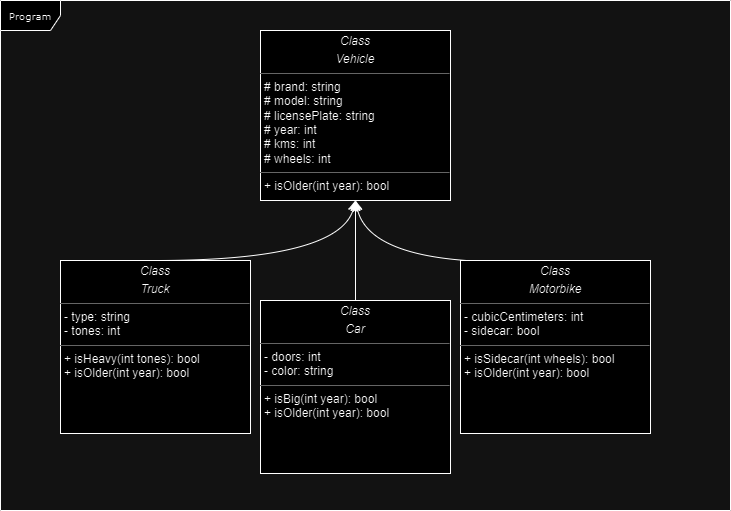

The diagram above was exported from draw.io. Its source (the exported page's mxGraphModel, read from the mxfile embedded in the PNG):
<mxGraphModel dx="1434" dy="746" grid="1" gridSize="10" guides="1" tooltips="1" connect="1" arrows="1" fold="1" page="1" pageScale="1" pageWidth="850" pageHeight="1100" background="none" math="0" shadow="0">
  <root>
    <mxCell id="0" />
    <mxCell id="1" parent="0" />
    <mxCell id="17acba5748e5396b-1" value="Program" style="shape=umlFrame;whiteSpace=wrap;html=1;rounded=0;shadow=0;comic=0;labelBackgroundColor=none;strokeWidth=1;fontFamily=Verdana;fontSize=10;align=center;" parent="1" vertex="1">
      <mxGeometry x="20" y="20" width="730" height="510" as="geometry" />
    </mxCell>
    <mxCell id="5d2195bd80daf111-40" style="edgeStyle=orthogonalEdgeStyle;rounded=0;html=1;dashed=1;labelBackgroundColor=none;startFill=0;endArrow=open;endFill=0;endSize=10;fontFamily=Verdana;fontSize=10;" parent="1" edge="1">
      <mxGeometry relative="1" as="geometry">
        <Array as="points" />
        <mxPoint x="729.9999999999998" y="814" as="sourcePoint" />
      </mxGeometry>
    </mxCell>
    <mxCell id="5d2195bd80daf111-39" style="edgeStyle=orthogonalEdgeStyle;rounded=0;html=1;dashed=1;labelBackgroundColor=none;startFill=0;endArrow=open;endFill=0;endSize=10;fontFamily=Verdana;fontSize=10;" parent="1" edge="1">
      <mxGeometry relative="1" as="geometry">
        <mxPoint x="729.9999999999998" y="948" as="sourcePoint" />
      </mxGeometry>
    </mxCell>
    <mxCell id="5d2195bd80daf111-35" style="edgeStyle=orthogonalEdgeStyle;rounded=0;html=1;dashed=1;labelBackgroundColor=none;startFill=0;endArrow=open;endFill=0;endSize=10;fontFamily=Verdana;fontSize=10;" parent="1" edge="1">
      <mxGeometry relative="1" as="geometry">
        <Array as="points">
          <mxPoint x="545" y="970" />
          <mxPoint x="545" y="970" />
        </Array>
        <mxPoint x="545.0526315789475" y="963" as="sourcePoint" />
      </mxGeometry>
    </mxCell>
    <mxCell id="5d2195bd80daf111-34" style="edgeStyle=orthogonalEdgeStyle;rounded=0;html=1;dashed=1;labelBackgroundColor=none;startFill=0;endArrow=open;endFill=0;endSize=10;fontFamily=Verdana;fontSize=10;" parent="1" edge="1">
      <mxGeometry relative="1" as="geometry">
        <Array as="points">
          <mxPoint x="410" y="1029" />
          <mxPoint x="410" y="1029" />
        </Array>
        <mxPoint x="379.9999999999998" y="1029" as="sourcePoint" />
      </mxGeometry>
    </mxCell>
    <mxCell id="5d2195bd80daf111-18" value="&lt;p style=&quot;margin:0px;margin-top:4px;text-align:center;&quot;&gt;&lt;i&gt;Class&lt;/i&gt;&lt;/p&gt;&lt;p style=&quot;margin:0px;margin-top:4px;text-align:center;&quot;&gt;&lt;i&gt;Vehicle&lt;/i&gt;&lt;/p&gt;&lt;hr size=&quot;1&quot;&gt;&lt;p style=&quot;margin:0px;margin-left:4px;&quot;&gt;# brand: string&lt;/p&gt;&lt;p style=&quot;margin:0px;margin-left:4px;&quot;&gt;# model: string&lt;/p&gt;&lt;p style=&quot;margin:0px;margin-left:4px;&quot;&gt;&lt;span style=&quot;background-color: initial;&quot;&gt;# licensePlate: string&lt;/span&gt;&lt;/p&gt;&lt;p style=&quot;margin:0px;margin-left:4px;&quot;&gt;# year: int&lt;br&gt;&lt;/p&gt;&lt;p style=&quot;margin:0px;margin-left:4px;&quot;&gt;# kms: int&lt;br&gt;&lt;/p&gt;&lt;p style=&quot;margin:0px;margin-left:4px;&quot;&gt;# wheels: int&lt;br style=&quot;border-color: var(--border-color);&quot;&gt;&lt;/p&gt;&lt;hr size=&quot;1&quot;&gt;&lt;p style=&quot;margin:0px;margin-left:4px;&quot;&gt;+ isOlder(int year): bool&lt;br&gt;&lt;/p&gt;" style="verticalAlign=top;align=left;overflow=fill;fontSize=12;fontFamily=Helvetica;html=1;rounded=0;shadow=0;comic=0;labelBackgroundColor=none;strokeWidth=1" parent="1" vertex="1">
      <mxGeometry x="280" y="50" width="190" height="170" as="geometry" />
    </mxCell>
    <mxCell id="5d2195bd80daf111-28" style="edgeStyle=orthogonalEdgeStyle;rounded=0;html=1;dashed=1;labelBackgroundColor=none;startFill=0;endArrow=open;endFill=0;endSize=10;fontFamily=Verdana;fontSize=10;" parent="1" edge="1">
      <mxGeometry relative="1" as="geometry">
        <Array as="points">
          <mxPoint x="320" y="490" />
          <mxPoint x="320" y="460" />
        </Array>
        <mxPoint x="249.99999999999977" y="490.0526315789475" as="sourcePoint" />
      </mxGeometry>
    </mxCell>
    <mxCell id="5d2195bd80daf111-29" style="edgeStyle=orthogonalEdgeStyle;rounded=0;html=1;dashed=1;labelBackgroundColor=none;startFill=0;endArrow=open;endFill=0;endSize=10;fontFamily=Verdana;fontSize=10;" parent="1" edge="1">
      <mxGeometry relative="1" as="geometry">
        <mxPoint x="249.99999999999977" y="520" as="sourcePoint" />
      </mxGeometry>
    </mxCell>
    <mxCell id="5d2195bd80daf111-32" style="edgeStyle=orthogonalEdgeStyle;rounded=0;html=1;dashed=1;labelBackgroundColor=none;startFill=0;endArrow=open;endFill=0;endSize=10;fontFamily=Verdana;fontSize=10;" parent="1" edge="1">
      <mxGeometry relative="1" as="geometry">
        <Array as="points">
          <mxPoint x="170" y="780" />
        </Array>
        <mxPoint x="170" y="590.0000000000002" as="sourcePoint" />
      </mxGeometry>
    </mxCell>
    <mxCell id="5d2195bd80daf111-33" style="edgeStyle=orthogonalEdgeStyle;rounded=0;html=1;dashed=1;labelBackgroundColor=none;startFill=0;endArrow=open;endFill=0;endSize=10;fontFamily=Verdana;fontSize=10;" parent="1" edge="1">
      <mxGeometry relative="1" as="geometry">
        <Array as="points">
          <mxPoint x="140" y="978" />
        </Array>
        <mxPoint x="140" y="590.0000000000002" as="sourcePoint" />
      </mxGeometry>
    </mxCell>
    <mxCell id="sQbkcAPhMyyv0m_N7jWZ-7" style="edgeStyle=none;curved=1;rounded=0;orthogonalLoop=1;jettySize=auto;html=1;exitX=0.5;exitY=0;exitDx=0;exitDy=0;entryX=0.5;entryY=1;entryDx=0;entryDy=0;fontSize=12;startSize=8;endSize=8;" parent="1" source="sQbkcAPhMyyv0m_N7jWZ-2" target="5d2195bd80daf111-18" edge="1">
      <mxGeometry relative="1" as="geometry">
        <Array as="points">
          <mxPoint x="360" y="280" />
        </Array>
      </mxGeometry>
    </mxCell>
    <mxCell id="sQbkcAPhMyyv0m_N7jWZ-2" value="&lt;p style=&quot;margin:0px;margin-top:4px;text-align:center;&quot;&gt;&lt;i&gt;Class&lt;/i&gt;&lt;/p&gt;&lt;p style=&quot;margin:0px;margin-top:4px;text-align:center;&quot;&gt;&lt;i&gt;Truck&lt;/i&gt;&lt;/p&gt;&lt;hr size=&quot;1&quot;&gt;&lt;p style=&quot;margin:0px;margin-left:4px;&quot;&gt;- type: string&lt;/p&gt;&lt;p style=&quot;margin:0px;margin-left:4px;&quot;&gt;- tones: int&lt;/p&gt;&lt;hr size=&quot;1&quot;&gt;&lt;p style=&quot;margin:0px;margin-left:4px;&quot;&gt;+ isHeavy(int tones): bool&lt;br&gt;&lt;/p&gt;&lt;p style=&quot;margin:0px;margin-left:4px;&quot;&gt;+ isOlder(int year): bool&lt;br&gt;&lt;/p&gt;" style="verticalAlign=top;align=left;overflow=fill;fontSize=12;fontFamily=Helvetica;html=1;rounded=0;shadow=0;comic=0;labelBackgroundColor=none;strokeWidth=1" parent="1" vertex="1">
      <mxGeometry x="80" y="280" width="190" height="173" as="geometry" />
    </mxCell>
    <mxCell id="sQbkcAPhMyyv0m_N7jWZ-5" style="edgeStyle=none;curved=1;rounded=0;orthogonalLoop=1;jettySize=auto;html=1;exitX=0.5;exitY=0;exitDx=0;exitDy=0;entryX=0.5;entryY=1;entryDx=0;entryDy=0;fontSize=12;startSize=8;endSize=8;" parent="1" source="sQbkcAPhMyyv0m_N7jWZ-3" target="5d2195bd80daf111-18" edge="1">
      <mxGeometry relative="1" as="geometry" />
    </mxCell>
    <mxCell id="sQbkcAPhMyyv0m_N7jWZ-3" value="&lt;p style=&quot;margin:0px;margin-top:4px;text-align:center;&quot;&gt;&lt;i&gt;Class&lt;/i&gt;&lt;/p&gt;&lt;p style=&quot;margin:0px;margin-top:4px;text-align:center;&quot;&gt;&lt;i&gt;Car&lt;/i&gt;&lt;/p&gt;&lt;hr size=&quot;1&quot;&gt;&lt;p style=&quot;margin:0px;margin-left:4px;&quot;&gt;- doors: int&lt;/p&gt;&lt;p style=&quot;margin:0px;margin-left:4px;&quot;&gt;- color: string&lt;/p&gt;&lt;hr size=&quot;1&quot;&gt;&lt;p style=&quot;margin:0px;margin-left:4px;&quot;&gt;+ isBig(int year): bool&lt;br&gt;&lt;/p&gt;&lt;p style=&quot;margin:0px;margin-left:4px;&quot;&gt;+ isOlder(int year): bool&lt;br&gt;&lt;/p&gt;" style="verticalAlign=top;align=left;overflow=fill;fontSize=12;fontFamily=Helvetica;html=1;rounded=0;shadow=0;comic=0;labelBackgroundColor=none;strokeWidth=1" parent="1" vertex="1">
      <mxGeometry x="280" y="320" width="190" height="173" as="geometry" />
    </mxCell>
    <mxCell id="sQbkcAPhMyyv0m_N7jWZ-6" style="edgeStyle=none;curved=1;rounded=0;orthogonalLoop=1;jettySize=auto;html=1;exitX=0.5;exitY=0;exitDx=0;exitDy=0;fontSize=12;startSize=8;endSize=8;entryX=0.5;entryY=1;entryDx=0;entryDy=0;" parent="1" source="sQbkcAPhMyyv0m_N7jWZ-4" target="5d2195bd80daf111-18" edge="1">
      <mxGeometry relative="1" as="geometry">
        <mxPoint x="380" y="230" as="targetPoint" />
        <Array as="points">
          <mxPoint x="390" y="290" />
        </Array>
      </mxGeometry>
    </mxCell>
    <mxCell id="sQbkcAPhMyyv0m_N7jWZ-4" value="&lt;p style=&quot;margin:0px;margin-top:4px;text-align:center;&quot;&gt;&lt;i&gt;Class&lt;/i&gt;&lt;/p&gt;&lt;p style=&quot;margin:0px;margin-top:4px;text-align:center;&quot;&gt;&lt;i&gt;Motorbike&lt;/i&gt;&lt;/p&gt;&lt;hr size=&quot;1&quot;&gt;&lt;p style=&quot;margin:0px;margin-left:4px;&quot;&gt;- cubicCentimeters: int&lt;/p&gt;&lt;p style=&quot;margin:0px;margin-left:4px;&quot;&gt;- sidecar: bool&lt;/p&gt;&lt;hr size=&quot;1&quot;&gt;&lt;p style=&quot;margin:0px;margin-left:4px;&quot;&gt;+ isSidecar(int wheels): bool&lt;br&gt;&lt;/p&gt;&lt;p style=&quot;margin:0px;margin-left:4px;&quot;&gt;+ isOlder(int year): bool&lt;br&gt;&lt;/p&gt;" style="verticalAlign=top;align=left;overflow=fill;fontSize=12;fontFamily=Helvetica;html=1;rounded=0;shadow=0;comic=0;labelBackgroundColor=none;strokeWidth=1" parent="1" vertex="1">
      <mxGeometry x="480" y="280" width="190" height="173" as="geometry" />
    </mxCell>
  </root>
</mxGraphModel>